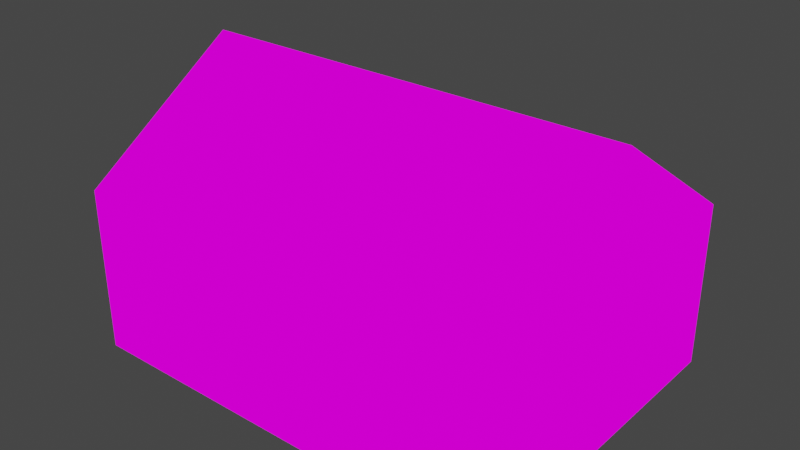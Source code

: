# Source: blacksmithinterior.blend  (saved by Blender 3.3.6; exported with 4.5.12 LTS)
import bpy
from mathutils import Matrix  # noqa: F401  (used for matrix-valued properties, if any)

bpy.ops.wm.read_factory_settings(use_empty=True)
scene = bpy.context.scene
scene.name = 'Scene'

# ---- collections
col_collection = bpy.data.collections.new('Collection'); scene.collection.children.link(col_collection)

# ---- images (referenced by path relative to the original .blend; pixels are not part of the script)
import os
ASSET_DIR = os.environ.get("B2B_ASSET_DIR", "")  # directory of the original .blend (textures are referenced by path, not embedded)
HERE = os.path.dirname(os.path.abspath(__file__))  # packed textures are extracted next to this script under _unpacked/

def load_image(name, relpath, width, height, colorspace="sRGB"):
    """Load a texture the original file referenced (path relative to the .blend, or extracted next to this script)."""
    p = next((c for c in (os.path.join(HERE, relpath), os.path.join(ASSET_DIR, relpath)) if relpath and os.path.exists(c)), "")
    if p:
        img = bpy.data.images.load(p, check_existing=True)
        img.name = name
    else:  # same state as the original file: an image datablock whose file is absent (Cycles renders it pink)
        img = bpy.data.images.new(name, width, height)
        img.source = "FILE"
        img.filepath = "//" + (relpath or name)
    img.colorspace_settings.name = colorspace
    return img
img_blacksmithinterior_psd = load_image('blacksmithinterior.psd', 'blacksmithinterior.psd', 1024, 1024, 'sRGB')

# ---- materials (node trees are filled in below, after node groups)
mat_material = bpy.data.materials.new('Material')
mat_material.alpha_threshold = 0.0
mat_material.use_transparent_shadow = False
mat_material.roughness = 0.5
mat_material.line_color = (0.0, 0.0, 0.0, 1.0)

# ---- material node trees
mat_material.use_nodes = True; mat_material.node_tree.nodes.clear()
_N = mat_material.node_tree.nodes; _L = mat_material.node_tree.links
n0 = _N.new('ShaderNodeOutputMaterial'); n0.name = 'Material Output'; n0.location = (300, 300)
n1 = _N.new('ShaderNodeEmission'); n1.name = 'Emission'; n1.location = (10, 300)
n2 = _N.new('ShaderNodeTexImage'); n2.name = 'Image Texture'; n2.location = (-280, 280)
n2.image = img_blacksmithinterior_psd
n2.interpolation = 'Closest'
_L.new(n1.outputs[0], n0.inputs[0])
_L.new(n2.outputs[0], n1.inputs[0])
n0.is_active_output = True

# ---- world
world_world = bpy.data.worlds.new('World'); scene.world = world_world
world_world.use_nodes = True; world_world.node_tree.nodes.clear()
_N = world_world.node_tree.nodes; _L = world_world.node_tree.links
n0 = _N.new('ShaderNodeOutputWorld'); n0.name = 'World Output'; n0.location = (300, 300)
n1 = _N.new('ShaderNodeBackground'); n1.name = 'Background'; n1.location = (10, 300)
n1.inputs[0].default_value = (0.05088, 0.05088, 0.05088, 1.0)
_L.new(n1.outputs[0], n0.inputs[0])
n0.is_active_output = True
world_world.color = (0.05088, 0.05088, 0.05088)
world_world.use_sun_shadow = False
world_world.sun_shadow_jitter_overblur = 0.0

# ---- meshes
me_plane = bpy.data.meshes.new('Plane')
me_plane.from_pydata([(0.0, -4.0, 0.0), (0.0, -6.0, 0.0), (2.0, -6.0, 0.0), (4.0, -6.0, 0.0), (2.0, -4.0, 0.0), (4.0, -4.0, 0.0), (6.0, -4.0, 0.0), (8.0, -4.0, 0.0), (2.0, -8.0, 0.0), (4.0, -8.0, 0.0), (6.0, -6.0, 0.0), (8.0, -6.0, 0.0), (0.0, -10.0, 0.0), (2.0, -10.0, 0.0), (0.0, -8.0, 0.0), (4.0, -10.0, 0.0), (6.0, -8.0, 0.0), (6.0, -10.0, 0.0), (8.0, -10.0, 0.0), (8.0, -8.0, 0.0)], [], [(1, 2, 4, 0), (2, 3, 5, 4), (3, 10, 6, 5), (10, 11, 7, 6), (14, 8, 2, 1), (8, 9, 3, 2), (9, 16, 10, 3), (16, 19, 11, 10), (12, 13, 8, 14), (13, 15, 9, 8), (15, 17, 16, 9), (17, 18, 19, 16)])
_uv = me_plane.uv_layers.new(name='UVMap')
_uv.uv.foreach_set('vector', [0.07438, 0.7576, 0.1615, 0.7576, 0.1615, 0.8447, 0.07438, 0.8447, 0.07438, 0.7576, 0.1615, 0.7576, 0.1615, 0.8447, 0.07438, 0.8447, 0.07438, 0.7576, 0.1615, 0.7576, 0.1615, 0.8447, 0.07438, 0.8447, 0.07438, 0.7576, 0.1615, 0.7576, 0.1615, 0.8447, 0.07438, 0.8447, 0.07438, 0.7576, 0.1615, 0.7576, 0.1615, 0.8447, 0.07438, 0.8447, 0.07438, 0.7576, 0.1615, 0.7576, 0.1615, 0.8447, 0.07438, 0.8447, 0.07438, 0.7576, 0.1615, 0.7576, 0.1615, 0.8447, 0.07438, 0.8447, 0.07438, 0.7576, 0.1615, 0.7576, 0.1615, 0.8447, 0.07438, 0.8447, 0.07438, 0.7576, 0.1615, 0.7576, 0.1615, 0.8447, 0.07438, 0.8447, 0.07438, 0.7576, 0.1615, 0.7576, 0.1615, 0.8447, 0.07438, 0.8447, 0.07438, 0.7576, 0.1615, 0.7576, 0.1615, 0.8447, 0.07438, 0.8447, 0.07438, 0.7576, 0.1615, 0.7576, 0.1615, 0.8447, 0.07438, 0.8447])
me_plane.materials.append(mat_material)
me_plane.update()
me_plane_020 = bpy.data.meshes.new('Plane.020')
me_plane_020.from_pydata([(0.0, -4.0, 0.0), (8.0, -4.0, 0.0), (0.0, -10.0, 0.0), (8.0, -10.0, 0.0), (0.0, -4.0, 3.0), (8.0, -4.0, 3.0), (0.0, -10.0, 3.0), (8.0, -10.0, 3.0), (0.0, -7.0, 5.0), (8.0, -7.0, 5.0), (8.0, -6.0, 0.0), (8.0, -8.0, 0.0), (8.0, -6.0, 3.0), (8.0, -8.0, 3.0), (8.0, -6.003, 4.335), (8.0, -8.001, 4.333), (8.0, -8.001, 4.333), (8.0, -7.0, 5.0), (8.0, -6.003, 4.335), (8.0, -6.0, 0.0), (8.0, -8.0, 0.0), (8.0, -6.0, 3.0), (8.0, -8.0, 3.0), (7.25, -8.001, 4.333), (7.25, -7.0, 5.0), (7.25, -6.003, 4.335), (7.25, -6.263, 0.6606), (7.25, -7.737, 0.6606), (7.25, -6.263, 1.734), (7.25, -7.737, 1.734), (7.25, -6.0, 0.0), (7.25, -8.0, 0.0), (7.25, -8.0, 3.0), (7.25, -6.0, 3.0), (7.861, -6.263, 0.6606), (7.861, -7.737, 0.6606), (7.861, -7.737, 1.734), (7.861, -6.263, 1.734)], [], [(10, 12, 5, 1), (2, 0, 4, 6), (1, 5, 4, 0), (8, 9, 15, 7, 6), (6, 7, 3, 2), (4, 5, 14, 9, 8), (6, 4, 8), (7, 15, 13), (3, 7, 13, 11), (12, 10, 19, 21), (9, 15, 16, 17), (13, 15, 16, 22), (12, 14, 5), (21, 19, 30, 33), (22, 16, 23, 32), (17, 16, 23, 24), (14, 12, 21, 18), (10, 11, 20, 19), (14, 9, 17, 18), (11, 13, 22, 20), (29, 28, 37, 36), (24, 25, 23), (25, 33, 32, 23), (18, 21, 33, 25), (18, 17, 24, 25), (20, 22, 32, 31), (19, 20, 31, 30), (27, 26, 30, 31), (29, 27, 31, 32), (26, 28, 33, 30), (28, 29, 32, 33), (34, 35, 36, 37), (27, 29, 36, 35), (28, 26, 34, 37), (26, 27, 35, 34)])
_uv = me_plane_020.uv_layers.new(name='UVMap')
_uv.uv.foreach_set('vector', [0.4293, 0.7322, 0.5983, 0.7322, 0.5983, 0.8473, 0.4293, 0.8473, 0.4238, 0.4963, 0.4238, 0.8478, 0.5996, 0.8478, 0.5996, 0.4963, 0.6771, 0.005022, 0.7624, 0.005022, 0.7624, 0.4737, 0.6771, 0.4737, 0.4264, 0.05175, 0.4264, 0.4678, 0.5055, 0.4678, 0.6634, 0.4678, 0.6634, 0.05175, 0.6795, 0.0098, 0.6795, 0.4678, 0.7561, 0.4678, 0.7561, 0.0098, 0.09065, 0.4877, 0.09065, 0.01897, 0.2313, 0.01897, 0.3013, 0.01897, 0.3013, 0.4877, 0.5996, 0.4963, 0.5996, 0.8478, 0.7168, 0.6721, 0.6126, 0.7386, 0.5311, 0.613, 0.6142, 0.614, 0.4293, 0.502, 0.5983, 0.502, 0.5983, 0.6171, 0.4293, 0.6171, 0.5983, 0.7322, 0.4293, 0.7322, 0.4293, 0.7322, 0.5983, 0.7322, 0.4264, 0.4678, 0.5055, 0.4678, 0.5055, 0.4678, 0.4264, 0.4678, 0.5983, 0.6171, 0.5055, 0.4678, 0.5055, 0.4678, 0.5983, 0.6171, 0.5607, 0.7125, 0.4828, 0.7134, 0.5596, 0.5958, 0.129, 0.6233, 0.03337, 0.6233, 0.03337, 0.5994, 0.129, 0.5994, 0.1633, 0.5583, 0.22, 0.5583, 0.22, 0.5902, 0.1633, 0.5902, 0.4264, 0.4678, 0.5055, 0.4678, 0.5055, 0.4678, 0.4264, 0.4678, 0.2313, 0.01897, 0.5983, 0.7322, 0.5983, 0.7322, 0.2313, 0.01897, 0.0, 0.0, 0.0, 0.0, 0.0, 0.0, 0.0, 0.0, 0.2313, 0.01897, 0.3013, 0.01897, 0.3013, 0.01897, 0.2313, 0.01897, 0.4293, 0.6171, 0.5983, 0.6171, 0.5983, 0.6171, 0.4293, 0.6171, 0.1326, 0.6094, 0.1326, 0.6484, 0.1487, 0.6484, 0.1487, 0.6094, 0.2467, 0.5851, 0.2158, 0.5322, 0.2157, 0.6382, 0.2158, 0.5322, 0.1538, 0.5321, 0.1538, 0.6382, 0.2157, 0.6382, 0.1715, 0.6233, 0.129, 0.6233, 0.129, 0.5994, 0.1715, 0.5994, 0.2313, 0.01897, 0.3013, 0.01897, 0.3013, 0.01897, 0.2313, 0.01897, 0.03578, 0.5583, 0.1633, 0.5583, 0.1633, 0.5902, 0.03578, 0.5902, 0.0, 0.0, 0.0, 0.0, 0.0, 0.0, 0.0, 0.0, 0.04518, 0.6242, 0.04518, 0.546, 0.0145, 0.5321, 0.0145, 0.6382, 0.09503, 0.6242, 0.04518, 0.6242, 0.0145, 0.6382, 0.1538, 0.6382, 0.04518, 0.546, 0.09503, 0.546, 0.1538, 0.5321, 0.0145, 0.5321, 0.09503, 0.546, 0.09503, 0.6242, 0.1538, 0.6382, 0.1538, 0.5321, 0.05365, 0.7163, 0.05365, 0.6525, 0.1107, 0.6525, 0.1107, 0.7163, 0.1186, 0.6947, 0.1509, 0.6947, 0.1509, 0.6764, 0.1186, 0.6764, 0.1566, 0.698, 0.1129, 0.698, 0.1129, 0.6731, 0.1566, 0.6731, 0.1212, 0.7182, 0.1212, 0.6529, 0.1483, 0.6529, 0.1483, 0.7182])
me_plane_020.materials.append(mat_material)
me_plane_020.update()

# ---- objects
ob_plane = bpy.data.objects.new('Plane', me_plane)
ob_plane_001 = bpy.data.objects.new('Plane.001', me_plane_020)

# ---- transforms, parenting, visibility, modifiers, constraints
ob_plane.location = (0.0, 0.0, 0.0)
ob_plane_001.location = (0.0, 0.0, 0.0)

# ---- collection membership
col_collection.objects.link(ob_plane)
col_collection.objects.link(ob_plane_001)

# ---- scene / render settings (as saved in the file)
scene.frame_start = 1; scene.frame_end = 250; scene.frame_set(1)
scene.render.engine = 'BLENDER_EEVEE_NEXT'
scene.cycles.sampling_pattern = 'TABULATED_SOBOL'
scene.cycles.use_light_tree = False
scene.view_settings.view_transform = 'Filmic'
bpy.context.view_layer.update()

# ---- added for rendering (the .blend has no active camera): camera
cam_auto = bpy.data.cameras.new('AutoCamera')
cam_auto.lens = 50.0
cam_auto.sensor_width = 36.0
cam_auto.clip_end = 1000.0
ob_auto_camera = bpy.data.objects.new('AutoCamera', cam_auto)
scene.collection.objects.link(ob_auto_camera)
ob_auto_camera.location = (14.3443, -19.4132, 10.7755)
ob_auto_camera.rotation_euler = (1.09748, -7.21219e-08, 0.694738)
scene.camera = ob_auto_camera
bpy.context.view_layer.update()
